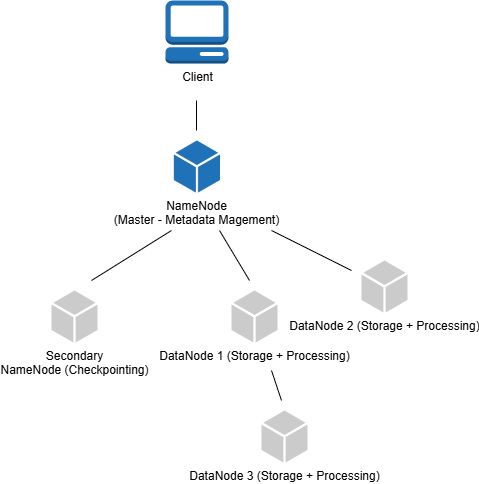

The diagram above was exported from draw.io. Its source (the exported page's mxGraphModel, read from the mxfile embedded in the PNG):
<mxGraphModel dx="1030" dy="579" grid="1" gridSize="10" guides="1" tooltips="1" connect="1" arrows="1" fold="1" page="1" pageScale="1" pageWidth="850" pageHeight="1100" math="0" shadow="0">
  <root>
    <mxCell id="0" />
    <mxCell id="1" parent="0" />
    <mxCell id="msNrN8RiA2BoPQfmh77w-1" edge="1" parent="1" style="edgeStyle=orthogonalEdgeStyle;rounded=0;orthogonalLoop=1;jettySize=auto;html=1;startArrow=none;startFill=0;endArrow=none;endFill=0;" value="">
      <mxGeometry relative="1" as="geometry">
        <Array as="points">
          <mxPoint x="465" y="370" />
          <mxPoint x="465" y="370" />
        </Array>
        <mxPoint x="465" y="370" as="sourcePoint" />
        <mxPoint x="465" y="400" as="targetPoint" />
      </mxGeometry>
    </mxCell>
    <mxCell id="msNrN8RiA2BoPQfmh77w-2" parent="1" style="outlineConnect=0;dashed=0;verticalLabelPosition=bottom;verticalAlign=top;align=center;html=1;shape=mxgraph.aws3.management_console;fillColor=#2072B8;gradientColor=none;" value="Client" vertex="1">
      <mxGeometry height="63" width="63" x="434" y="270" as="geometry" />
    </mxCell>
    <mxCell id="msNrN8RiA2BoPQfmh77w-3" parent="1" style="sketch=0;pointerEvents=1;shadow=0;dashed=0;html=1;strokeColor=none;labelPosition=center;verticalLabelPosition=bottom;verticalAlign=top;outlineConnect=0;align=center;shape=mxgraph.office.concepts.node_generic;fillColor=#CCCBCB;" value="NameNode&lt;div&gt;(Master - Metadata Magement)&lt;/div&gt;" vertex="1">
      <mxGeometry height="52" width="46" x="442" y="410" as="geometry" />
    </mxCell>
    <mxCell id="msNrN8RiA2BoPQfmh77w-4" parent="1" style="sketch=0;pointerEvents=1;shadow=0;dashed=0;html=1;strokeColor=none;labelPosition=center;verticalLabelPosition=bottom;verticalAlign=top;outlineConnect=0;align=center;shape=mxgraph.office.concepts.node_generic;fillColor=#CCCBCB;" value="DataNode 2 (Storage + Processing)" vertex="1">
      <mxGeometry height="52" width="46" x="630" y="530" as="geometry" />
    </mxCell>
    <mxCell id="msNrN8RiA2BoPQfmh77w-5" parent="1" style="sketch=0;pointerEvents=1;shadow=0;dashed=0;html=1;strokeColor=none;labelPosition=center;verticalLabelPosition=bottom;verticalAlign=top;outlineConnect=0;align=center;shape=mxgraph.office.concepts.node_generic;fillColor=#CCCBCB;" value="DataNode 3 (Storage + Processing)" vertex="1">
      <mxGeometry height="52" width="46" x="530" y="680" as="geometry" />
    </mxCell>
    <mxCell id="msNrN8RiA2BoPQfmh77w-6" parent="1" style="sketch=0;pointerEvents=1;shadow=0;dashed=0;html=1;strokeColor=none;labelPosition=center;verticalLabelPosition=bottom;verticalAlign=top;outlineConnect=0;align=center;shape=mxgraph.office.concepts.node_generic;fillColor=#CCCBCB;" value="DataNode 1 (Storage + Processing)" vertex="1">
      <mxGeometry height="52" width="46" x="500" y="560" as="geometry" />
    </mxCell>
    <mxCell id="msNrN8RiA2BoPQfmh77w-7" parent="1" style="sketch=0;pointerEvents=1;shadow=0;dashed=0;html=1;strokeColor=none;labelPosition=center;verticalLabelPosition=bottom;verticalAlign=top;outlineConnect=0;align=center;shape=mxgraph.office.concepts.node_generic;fillColor=#CCCBCB;" value="Secondary&lt;div&gt;NameNode (Checkpointing)&lt;/div&gt;" vertex="1">
      <mxGeometry height="52" width="46" x="320" y="560" as="geometry" />
    </mxCell>
    <mxCell id="msNrN8RiA2BoPQfmh77w-8" edge="1" parent="1" style="endArrow=none;html=1;rounded=0;" value="">
      <mxGeometry height="50" relative="1" width="50" as="geometry">
        <mxPoint x="550" y="670" as="sourcePoint" />
        <mxPoint x="540" y="640" as="targetPoint" />
      </mxGeometry>
    </mxCell>
    <mxCell id="msNrN8RiA2BoPQfmh77w-9" edge="1" parent="1" style="endArrow=none;html=1;rounded=0;" value="">
      <mxGeometry height="50" relative="1" width="50" as="geometry">
        <mxPoint x="360" y="550" as="sourcePoint" />
        <mxPoint x="440" y="500" as="targetPoint" />
      </mxGeometry>
    </mxCell>
    <mxCell id="msNrN8RiA2BoPQfmh77w-10" edge="1" parent="1" style="endArrow=none;html=1;rounded=0;" value="">
      <mxGeometry height="50" relative="1" width="50" as="geometry">
        <mxPoint x="518" y="550" as="sourcePoint" />
        <mxPoint x="488" y="500" as="targetPoint" />
      </mxGeometry>
    </mxCell>
    <mxCell id="msNrN8RiA2BoPQfmh77w-11" edge="1" parent="1" style="endArrow=none;html=1;rounded=0;" value="">
      <mxGeometry height="50" relative="1" width="50" as="geometry">
        <mxPoint x="620" y="540" as="sourcePoint" />
        <mxPoint x="540" y="500" as="targetPoint" />
      </mxGeometry>
    </mxCell>
    <mxCell id="hRDwW8YImAqtLfK-CgRZ-1" parent="1" style="sketch=0;pointerEvents=1;shadow=0;dashed=0;html=1;strokeColor=none;labelPosition=center;verticalLabelPosition=bottom;verticalAlign=top;outlineConnect=0;align=center;shape=mxgraph.office.concepts.node_generic;fillColor=#2072B8;" value="" vertex="1">
      <mxGeometry height="52" width="46" x="442.5" y="410" as="geometry" />
    </mxCell>
  </root>
</mxGraphModel>